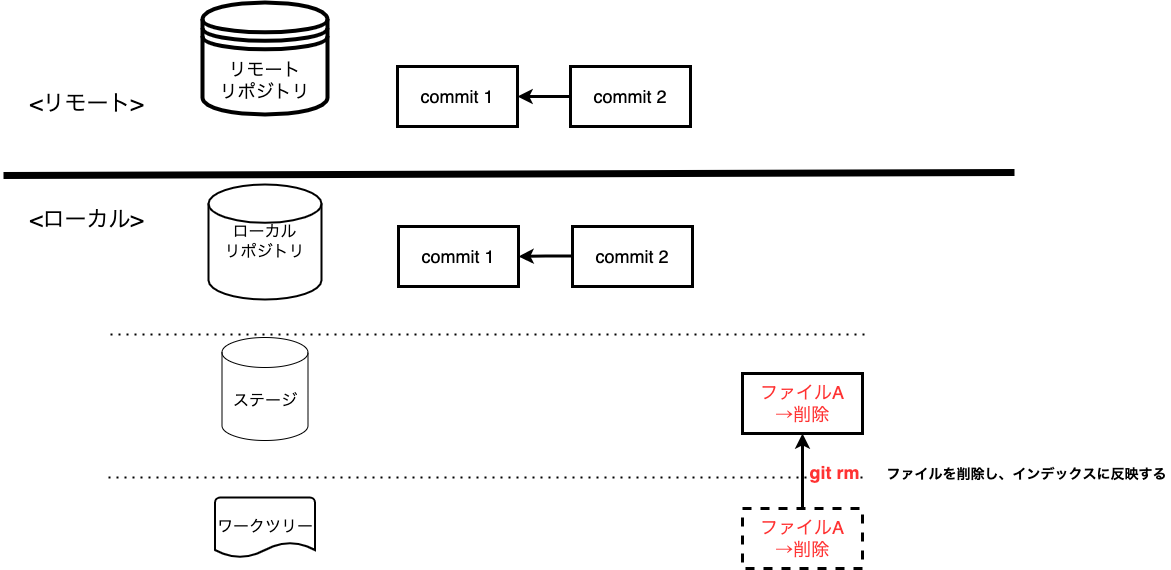

The diagram above was exported from draw.io. Its source (the exported page's mxGraphModel, read from the mxfile embedded in the PNG):
<mxGraphModel dx="1426" dy="712" grid="0" gridSize="10" guides="1" tooltips="1" connect="1" arrows="1" fold="1" page="1" pageScale="1" pageWidth="1200" pageHeight="1600" math="0" shadow="0">
  <root>
    <mxCell id="C_ETzvTIDubHsAsfzJN_-0" />
    <mxCell id="C_ETzvTIDubHsAsfzJN_-1" parent="C_ETzvTIDubHsAsfzJN_-0" />
    <mxCell id="C_ETzvTIDubHsAsfzJN_-2" value="" style="endArrow=none;dashed=1;html=1;dashPattern=1 3;strokeWidth=2;rounded=0;" edge="1" parent="C_ETzvTIDubHsAsfzJN_-1">
      <mxGeometry width="50" height="50" relative="1" as="geometry">
        <mxPoint x="119" y="444" as="sourcePoint" />
        <mxPoint x="876" y="444" as="targetPoint" />
      </mxGeometry>
    </mxCell>
    <mxCell id="C_ETzvTIDubHsAsfzJN_-3" value="" style="endArrow=none;dashed=1;html=1;dashPattern=1 3;strokeWidth=2;rounded=0;" edge="1" parent="C_ETzvTIDubHsAsfzJN_-1">
      <mxGeometry width="50" height="50" relative="1" as="geometry">
        <mxPoint x="117" y="587" as="sourcePoint" />
        <mxPoint x="874" y="587" as="targetPoint" />
      </mxGeometry>
    </mxCell>
    <mxCell id="C_ETzvTIDubHsAsfzJN_-4" value="" style="endArrow=none;html=1;rounded=0;strokeWidth=7;" edge="1" parent="C_ETzvTIDubHsAsfzJN_-1">
      <mxGeometry width="50" height="50" relative="1" as="geometry">
        <mxPoint x="12" y="285" as="sourcePoint" />
        <mxPoint x="1023" y="282" as="targetPoint" />
      </mxGeometry>
    </mxCell>
    <mxCell id="C_ETzvTIDubHsAsfzJN_-5" value="&lt;font style=&quot;font-size: 22px&quot;&gt;&amp;lt;ローカル&amp;gt;&lt;/font&gt;" style="text;html=1;align=center;verticalAlign=middle;resizable=0;points=[];autosize=1;strokeColor=none;fillColor=none;" vertex="1" parent="C_ETzvTIDubHsAsfzJN_-1">
      <mxGeometry x="33" y="319" width="123" height="21" as="geometry" />
    </mxCell>
    <mxCell id="C_ETzvTIDubHsAsfzJN_-6" value="&lt;font style=&quot;font-size: 22px&quot;&gt;&amp;lt;リモート&amp;gt;&lt;/font&gt;" style="text;html=1;align=center;verticalAlign=middle;resizable=0;points=[];autosize=1;strokeColor=none;fillColor=none;" vertex="1" parent="C_ETzvTIDubHsAsfzJN_-1">
      <mxGeometry x="33" y="203" width="124" height="21" as="geometry" />
    </mxCell>
    <mxCell id="C_ETzvTIDubHsAsfzJN_-7" value="" style="edgeStyle=orthogonalEdgeStyle;rounded=0;orthogonalLoop=1;jettySize=auto;html=1;fontSize=18;strokeWidth=3;entryX=0.5;entryY=1;entryDx=0;entryDy=0;exitX=0.5;exitY=0;exitDx=0;exitDy=0;" edge="1" parent="C_ETzvTIDubHsAsfzJN_-1" source="C_ETzvTIDubHsAsfzJN_-12" target="C_ETzvTIDubHsAsfzJN_-13">
      <mxGeometry relative="1" as="geometry">
        <mxPoint x="731" y="529" as="targetPoint" />
        <mxPoint x="731" y="642" as="sourcePoint" />
      </mxGeometry>
    </mxCell>
    <mxCell id="C_ETzvTIDubHsAsfzJN_-8" value="ローカル&lt;br&gt;リポジトリ" style="strokeWidth=2;html=1;shape=mxgraph.flowchart.database;whiteSpace=wrap;fontSize=16;" vertex="1" parent="C_ETzvTIDubHsAsfzJN_-1">
      <mxGeometry x="217" y="294" width="113" height="115" as="geometry" />
    </mxCell>
    <mxCell id="C_ETzvTIDubHsAsfzJN_-9" value="ステージ" style="shape=cylinder3;whiteSpace=wrap;html=1;boundedLbl=1;backgroundOutline=1;size=15;fontSize=16;" vertex="1" parent="C_ETzvTIDubHsAsfzJN_-1">
      <mxGeometry x="230.5" y="447" width="86" height="103" as="geometry" />
    </mxCell>
    <mxCell id="C_ETzvTIDubHsAsfzJN_-10" value="ワークツリー" style="strokeWidth=2;html=1;shape=mxgraph.flowchart.document2;whiteSpace=wrap;size=0.25;fontSize=16;" vertex="1" parent="C_ETzvTIDubHsAsfzJN_-1">
      <mxGeometry x="223.5" y="607" width="100" height="60" as="geometry" />
    </mxCell>
    <mxCell id="C_ETzvTIDubHsAsfzJN_-11" value="リモート&lt;br style=&quot;font-size: 18px;&quot;&gt;リポジトリ" style="shape=datastore;whiteSpace=wrap;html=1;fontSize=18;strokeWidth=4;" vertex="1" parent="C_ETzvTIDubHsAsfzJN_-1">
      <mxGeometry x="211" y="112" width="125" height="112" as="geometry" />
    </mxCell>
    <mxCell id="C_ETzvTIDubHsAsfzJN_-12" value="ファイルA&lt;br&gt;→削除" style="whiteSpace=wrap;html=1;fontSize=18;fontColor=#FF3333;strokeWidth=3;dashed=1;" vertex="1" parent="C_ETzvTIDubHsAsfzJN_-1">
      <mxGeometry x="751" y="618" width="120" height="60" as="geometry" />
    </mxCell>
    <mxCell id="C_ETzvTIDubHsAsfzJN_-13" value="ファイルA&lt;br&gt;→削除" style="whiteSpace=wrap;html=1;fontSize=18;fontColor=#FF3333;strokeWidth=3;" vertex="1" parent="C_ETzvTIDubHsAsfzJN_-1">
      <mxGeometry x="751" y="483" width="120" height="60" as="geometry" />
    </mxCell>
    <mxCell id="C_ETzvTIDubHsAsfzJN_-14" value="&lt;font color=&quot;#000000&quot;&gt;commit 1&lt;/font&gt;" style="whiteSpace=wrap;html=1;fontSize=18;fontColor=#FF3333;strokeWidth=3;" vertex="1" parent="C_ETzvTIDubHsAsfzJN_-1">
      <mxGeometry x="406" y="176" width="120" height="60" as="geometry" />
    </mxCell>
    <mxCell id="C_ETzvTIDubHsAsfzJN_-15" value="" style="edgeStyle=orthogonalEdgeStyle;rounded=0;orthogonalLoop=1;jettySize=auto;html=1;fontSize=18;fontColor=#000000;strokeWidth=3;" edge="1" parent="C_ETzvTIDubHsAsfzJN_-1" target="C_ETzvTIDubHsAsfzJN_-14">
      <mxGeometry relative="1" as="geometry">
        <mxPoint x="581" y="206" as="sourcePoint" />
      </mxGeometry>
    </mxCell>
    <mxCell id="C_ETzvTIDubHsAsfzJN_-16" value="&lt;font color=&quot;#000000&quot;&gt;commit 1&lt;/font&gt;" style="whiteSpace=wrap;html=1;fontSize=18;fontColor=#FF3333;strokeWidth=3;" vertex="1" parent="C_ETzvTIDubHsAsfzJN_-1">
      <mxGeometry x="407" y="336" width="120" height="60" as="geometry" />
    </mxCell>
    <mxCell id="C_ETzvTIDubHsAsfzJN_-17" value="" style="edgeStyle=orthogonalEdgeStyle;rounded=0;orthogonalLoop=1;jettySize=auto;html=1;fontSize=18;fontColor=#FF3333;endArrow=classic;endFill=1;strokeWidth=3;" edge="1" parent="C_ETzvTIDubHsAsfzJN_-1" target="C_ETzvTIDubHsAsfzJN_-16">
      <mxGeometry relative="1" as="geometry">
        <mxPoint x="582" y="365.5" as="sourcePoint" />
      </mxGeometry>
    </mxCell>
    <mxCell id="C_ETzvTIDubHsAsfzJN_-18" value="&lt;div&gt;&lt;span style=&quot;font-size: 14px&quot;&gt;&lt;b&gt;ファイルを削除し、インデックスに反映する&lt;/b&gt;&lt;/span&gt;&lt;/div&gt;&lt;div style=&quot;font-weight: bold&quot;&gt;&lt;br&gt;&lt;/div&gt;" style="text;html=1;align=center;verticalAlign=middle;resizable=0;points=[];autosize=1;strokeColor=none;fillColor=none;" vertex="1" parent="C_ETzvTIDubHsAsfzJN_-1">
      <mxGeometry x="890" y="574" width="289" height="33" as="geometry" />
    </mxCell>
    <mxCell id="C_ETzvTIDubHsAsfzJN_-19" value="&lt;font color=&quot;#000000&quot;&gt;commit 2&lt;/font&gt;" style="whiteSpace=wrap;html=1;fontSize=18;fontColor=#FF3333;strokeWidth=3;" vertex="1" parent="C_ETzvTIDubHsAsfzJN_-1">
      <mxGeometry x="581" y="336" width="120" height="60" as="geometry" />
    </mxCell>
    <mxCell id="C_ETzvTIDubHsAsfzJN_-20" value="&lt;font color=&quot;#000000&quot;&gt;commit 2&lt;/font&gt;" style="whiteSpace=wrap;html=1;fontSize=18;fontColor=#FF3333;strokeWidth=3;" vertex="1" parent="C_ETzvTIDubHsAsfzJN_-1">
      <mxGeometry x="579" y="176" width="120" height="60" as="geometry" />
    </mxCell>
    <mxCell id="C_ETzvTIDubHsAsfzJN_-21" value="&lt;font color=&quot;#ff3333&quot;&gt;&lt;b&gt;git rm&lt;/b&gt;&lt;/font&gt;" style="edgeLabel;html=1;align=center;verticalAlign=middle;resizable=0;points=[];fontSize=18;" connectable="0" vertex="1" parent="C_ETzvTIDubHsAsfzJN_-1">
      <mxGeometry x="842" y="581" as="geometry" />
    </mxCell>
  </root>
</mxGraphModel>